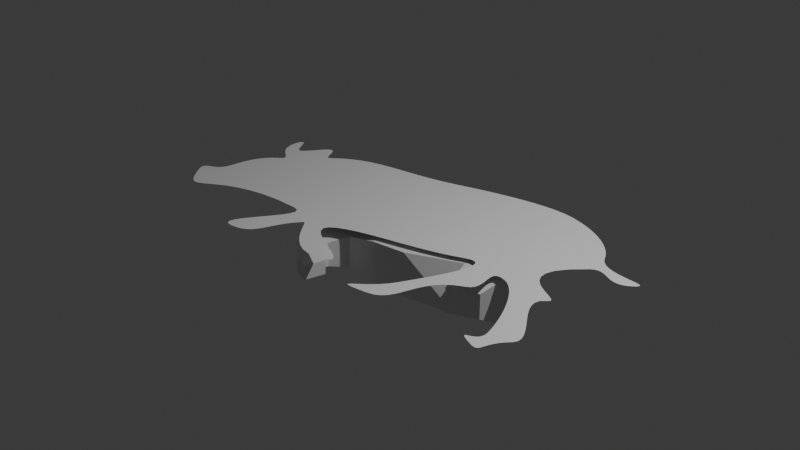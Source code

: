 # Source: cerdo.blend  (saved by Blender 4.2.66; exported with 4.5.12 LTS)
import bpy
from mathutils import Matrix  # noqa: F401  (used for matrix-valued properties, if any)

bpy.ops.wm.read_factory_settings(use_empty=True)
scene = bpy.context.scene
scene.name = 'Scene'

# ---- collections
col_collection = bpy.data.collections.new('Collection'); scene.collection.children.link(col_collection)

# ---- materials (node trees are filled in below, after node groups)
mat_material = bpy.data.materials.new('Material')
mat_material.alpha_threshold = 0.0
mat_material.use_transparent_shadow = False
mat_material.roughness = 0.5
mat_material.line_color = (0.0, 0.0, 0.0, 1.0)

# ---- material node trees
mat_material.use_nodes = True; mat_material.node_tree.nodes.clear()
_N = mat_material.node_tree.nodes; _L = mat_material.node_tree.links
n0 = _N.new('ShaderNodeOutputMaterial'); n0.name = 'Material Output'; n0.location = (300, 300)
n1 = _N.new('ShaderNodeBsdfPrincipled'); n1.name = 'Principled BSDF'; n1.location = (10, 300)
n1.inputs[3].default_value = 1.45
_L.new(n1.outputs[0], n0.inputs[0])
n0.is_active_output = True

# ---- world
world_world = bpy.data.worlds.new('World'); scene.world = world_world
world_world.use_nodes = True; world_world.node_tree.nodes.clear()
_N = world_world.node_tree.nodes; _L = world_world.node_tree.links
n0 = _N.new('ShaderNodeOutputWorld'); n0.name = 'World Output'; n0.location = (300, 300)
n1 = _N.new('ShaderNodeBackground'); n1.name = 'Background'; n1.location = (10, 300)
n1.inputs[0].default_value = (0.05088, 0.05088, 0.05088, 1.0)
_L.new(n1.outputs[0], n0.inputs[0])
n0.is_active_output = True
world_world.color = (0.05088, 0.05088, 0.05088)
world_world.use_sun_shadow = False
world_world.sun_shadow_jitter_overblur = 0.0

# ---- cameras
cam_camera = bpy.data.cameras.new('Camera')
cam_camera.clip_end = 100.0
cam_camera.ortho_scale = 7.314

# ---- lights
light_light = bpy.data.lights.new('Light', 'POINT')
light_light.transmission_factor = 0.0
light_light.use_soft_falloff = False
light_light.energy = 1000.0
light_light.shadow_soft_size = 0.1
light_light.shadow_maximum_resolution = 0.006
light_light.use_absolute_resolution = True

# ---- meshes
me_cube = bpy.data.meshes.new('Cube')
me_cube.from_pydata([(1.0, 0.9966, 1.027), (1.0, 1.0, -0.7565), (1.0, -1.2, 0.5229), (0.9354, -1.456, -1.277), (-1.0, 0.9966, 1.027), (-1.0, 1.0, -0.7565), (-1.0, -1.2, 0.5229), (-1.0, -1.562, -0.5391), (1.0, 2.625, 1.45), (1.0, 2.501, -0.4525), (-1.0, 2.625, 1.45), (-1.0, 2.501, -0.4525), (0.7179, 3.716, 1.559), (0.7179, 3.838, -0.001173), (-0.7179, 3.716, 1.559), (-0.7179, 3.838, -0.001173), (0.7179, 6.097, 1.392), (0.7179, 5.876, 0.3069), (-0.7179, 6.097, 1.392), (-0.7179, 5.876, 0.3069), (1.0, -3.646, 0.5229), (1.0, -3.37, -1.054), (-1.0, -3.646, 0.5229), (-1.0, -3.37, -1.054), (0.5526, 4.545, -0.5996), (-0.5526, 4.545, -0.5996), (0.5526, 5.809, -0.9337), (-0.5526, 5.809, -0.9337), (0.358, 4.609, -1.263), (-0.358, 4.609, -1.263), (0.358, 5.291, -1.863), (-0.358, 5.291, -1.863), (0.3152, 4.115, -1.598), (-0.3152, 4.115, -1.598), (0.3152, 4.645, -2.427), (-0.3152, 4.645, -2.427), (0.5589, -1.331, -1.883), (-0.5589, -1.331, -1.883), (0.5589, -2.728, -1.787), (-0.5589, -2.728, -1.787)], [], [(0, 4, 6, 2), (7, 3, 36, 37), (7, 6, 4, 5), (5, 1, 3, 7), (1, 0, 2, 3), (4, 0, 8, 10), (10, 8, 12, 14), (0, 1, 9, 8), (5, 4, 10, 11), (1, 5, 11, 9), (12, 13, 17, 16), (8, 9, 13, 12), (11, 10, 14, 15), (9, 11, 15, 13), (19, 18, 16, 17), (15, 14, 18, 19), (17, 13, 24, 26), (14, 12, 16, 18), (21, 20, 22, 23), (2, 6, 22, 20), (3, 2, 20, 21), (6, 7, 23, 22), (27, 26, 30, 31), (19, 17, 26, 27), (15, 19, 27, 25), (13, 15, 25, 24), (30, 28, 32, 34), (26, 24, 28, 30), (24, 25, 29, 28), (25, 27, 31, 29), (32, 33, 35, 34), (28, 29, 33, 32), (29, 31, 35, 33), (31, 30, 34, 35), (37, 36, 38, 39), (23, 7, 37, 39), (21, 23, 39, 38), (3, 21, 38, 36)])
_uv = me_cube.uv_layers.new(name='UVMap')
_uv.uv.foreach_set('vector', [0.625, 0.5, 0.875, 0.5, 0.875, 0.75, 0.625, 0.75, 0.125, 0.75, 0.375, 0.75, 0.375, 0.75, 0.125, 0.75, 0.375, 0.0, 0.625, 0.0, 0.625, 0.25, 0.375, 0.25, 0.125, 0.5, 0.375, 0.5, 0.375, 0.75, 0.125, 0.75, 0.375, 0.5, 0.625, 0.5, 0.625, 0.75, 0.375, 0.75, 0.875, 0.5, 0.625, 0.5, 0.625, 0.5, 0.875, 0.5, 0.875, 0.5, 0.625, 0.5, 0.625, 0.5, 0.875, 0.5, 0.625, 0.5, 0.375, 0.5, 0.375, 0.5, 0.625, 0.5, 0.375, 0.25, 0.625, 0.25, 0.625, 0.25, 0.375, 0.25, 0.375, 0.5, 0.125, 0.5, 0.125, 0.5, 0.375, 0.5, 0.625, 0.5, 0.375, 0.5, 0.375, 0.5, 0.625, 0.5, 0.625, 0.5, 0.375, 0.5, 0.375, 0.5, 0.625, 0.5, 0.375, 0.25, 0.625, 0.25, 0.625, 0.25, 0.375, 0.25, 0.375, 0.5, 0.125, 0.5, 0.125, 0.5, 0.375, 0.5, 0.375, 0.25, 0.625, 0.25, 0.625, 0.5, 0.375, 0.5, 0.375, 0.25, 0.625, 0.25, 0.625, 0.25, 0.375, 0.25, 0.375, 0.5, 0.375, 0.5, 0.375, 0.5, 0.375, 0.5, 0.875, 0.5, 0.625, 0.5, 0.625, 0.5, 0.875, 0.5, 0.375, 0.75, 0.625, 0.75, 0.625, 1.0, 0.375, 1.0, 0.625, 0.75, 0.875, 0.75, 0.875, 0.75, 0.625, 0.75, 0.375, 0.75, 0.625, 0.75, 0.625, 0.75, 0.375, 0.75, 0.625, 0.0, 0.375, 0.0, 0.375, 0.0, 0.625, 0.0, 0.375, 0.25, 0.375, 0.5, 0.375, 0.5, 0.375, 0.25, 0.375, 0.25, 0.375, 0.5, 0.375, 0.5, 0.375, 0.25, 0.375, 0.25, 0.375, 0.25, 0.375, 0.25, 0.375, 0.25, 0.375, 0.5, 0.125, 0.5, 0.125, 0.5, 0.375, 0.5, 0.375, 0.5, 0.375, 0.5, 0.375, 0.5, 0.375, 0.5, 0.375, 0.5, 0.375, 0.5, 0.375, 0.5, 0.375, 0.5, 0.375, 0.5, 0.125, 0.5, 0.125, 0.5, 0.375, 0.5, 0.375, 0.25, 0.375, 0.25, 0.375, 0.25, 0.375, 0.25, 0.375, 0.5, 0.125, 0.5, 0.125, 0.5, 0.375, 0.5, 0.375, 0.5, 0.125, 0.5, 0.125, 0.5, 0.375, 0.5, 0.375, 0.25, 0.375, 0.25, 0.375, 0.25, 0.375, 0.25, 0.375, 0.25, 0.375, 0.5, 0.375, 0.5, 0.375, 0.25, 0.125, 0.75, 0.375, 0.75, 0.375, 0.75, 0.125, 0.75, 0.375, 0.0, 0.375, 0.0, 0.375, 0.0, 0.375, 0.0, 0.375, 0.75, 0.375, 1.0, 0.375, 1.0, 0.375, 0.75, 0.375, 0.75, 0.375, 0.75, 0.375, 0.75, 0.375, 0.75])
me_cube.materials.append(mat_material)
me_cube.use_mirror_vertex_groups = False
me_cube.update()

# ---- curves / text
cu_beziercurve = bpy.data.curves.new('BezierCurve', 'CURVE')
cu_beziercurve.dimensions = '3D'
_sp = cu_beziercurve.splines.new('BEZIER'); _sp.bezier_points.add(35)
_sp.bezier_points.foreach_set('co', [-0.9761, -2.427, -0.6221, -0.9761, -2.268, -0.3309, -0.9761, -2.126, 0.08691, -0.9761, -2.044, 0.3148, -0.9761, -1.933, 0.5395, -0.9761, -1.819, 0.6406, -0.9761, -1.711, 0.5285, -0.9761, -1.055, 0.7826, -0.9761, -0.06337, 1.094, -0.9761, 0.7762, 1.316, -0.9761, 1.411, 1.208, -0.9761, 1.908, 0.8171, -0.9761, 2.249, 0.6236, -0.9761, 2.501, 0.6224, -0.9761, 2.242, 0.5461, -0.9761, 1.957, 0.6266, -0.9761, 1.927, 0.3879, -0.9761, 1.452, -0.2463, -0.9761, 1.449, -0.4704, -0.9761, 1.206, -0.8388, -0.9761, 1.027, -1.177, -0.9761, 0.8789, -1.276, -0.9761, 0.6396, -1.279, -0.9761, 0.8599, -1.052, -0.9761, 1.103, -0.5464, -0.9761, 1.081, -0.1508, -0.9761, 0.6727, -0.3433, -1.114, -0.1978, -0.486, -1.114, -0.3297, -0.7946, -1.114, 0.02353, -0.9655, -1.114, 0.1906, -1.125, -1.114, -0.3069, -1.057, -1.114, -0.6221, -0.6237, -1.114, -1.237, -0.7072, -1.114, -1.758, -0.7718, -1.114, -2.278, -0.9047])
_sp.bezier_points.foreach_set('handle_left', [-1.085, -2.51, -0.6848, -1.085, -2.306, -0.4279, -1.085, -2.217, 0.03591, -1.085, -2.108, 0.2334, -1.085, -1.935, 0.4356, -1.085, -1.919, 0.6689, -1.085, -1.792, 0.5939, -1.085, -1.146, 0.7321, -1.085, -0.1542, 1.044, -1.085, 0.6723, 1.316, -1.085, 1.33, 1.273, -1.085, 1.876, 0.9159, -1.116, 2.121, 0.5879, -1.019, 2.488, 0.6611, -1.085, 2.331, 0.5994, -1.085, 2.046, 0.68, -1.085, 1.915, 0.4912, -1.085, 1.493, -0.1505, -1.085, 1.462, -0.3673, -1.085, 1.297, -0.7889, -1.085, 1.13, -1.167, -1.085, 0.9824, -1.266, -1.085, 0.6289, -1.383, -1.085, 0.8492, -1.155, -1.085, 1.092, -0.6498, -1.085, 1.18, -0.1851, -1.185, 0.8556, -0.264, -1.233, -0.0852, -0.4953, -1.265, -0.3423, -0.6516, -1.265, 0.0109, -0.8225, -1.172, 0.2091, -1.073, -1.265, -0.1642, -1.072, -1.316, -0.6152, -0.8153, -1.217, -1.14, -0.698, -1.292, -1.627, -0.6647, -1.167, -2.236, -0.8775])
_sp.bezier_points.foreach_set('handle_right', [-0.8672, -2.344, -0.5593, -0.8672, -2.231, -0.2339, -0.8672, -2.035, 0.1379, -0.8672, -1.979, 0.3962, -0.8672, -1.931, 0.6434, -0.8672, -1.719, 0.6123, -0.8672, -1.63, 0.4631, -0.8672, -0.9638, 0.8331, -0.8672, 0.0275, 1.145, -0.8672, 0.8802, 1.316, -0.8672, 1.493, 1.144, -0.8672, 1.94, 0.7182, -0.8364, 2.377, 0.6593, -0.9335, 2.513, 0.5837, -0.8672, 2.153, 0.4927, -0.8672, 1.868, 0.5732, -0.8672, 1.939, 0.2847, -0.8672, 1.412, -0.3422, -0.8672, 1.436, -0.5736, -0.8672, 1.114, -0.8888, -0.8672, 0.9236, -1.187, -0.8672, 0.7755, -1.286, -0.8672, 0.6504, -1.176, -0.8672, 0.8707, -0.9481, -0.8672, 1.114, -0.443, -0.8672, 0.9834, -0.1164, -0.7673, 0.4897, -0.4226, -0.9959, -0.3104, -0.4767, -0.9638, -0.3171, -0.9376, -0.9638, 0.03615, -1.108, -1.057, 0.1721, -1.177, -0.9638, -0.4496, -1.041, -0.9133, -0.6291, -0.4321, -1.012, -1.335, -0.7165, -0.9367, -1.889, -0.8789, -1.062, -2.32, -0.932])
for _p, _l, _r in zip(_sp.bezier_points, ['ALIGNED', 'ALIGNED', 'ALIGNED', 'ALIGNED', 'ALIGNED', 'ALIGNED', 'ALIGNED', 'ALIGNED', 'ALIGNED', 'ALIGNED', 'ALIGNED', 'ALIGNED', 'ALIGNED', 'ALIGNED', 'ALIGNED', 'ALIGNED', 'ALIGNED', 'ALIGNED', 'ALIGNED', 'ALIGNED', 'ALIGNED', 'ALIGNED', 'ALIGNED', 'ALIGNED', 'ALIGNED', 'ALIGNED', 'ALIGNED', 'ALIGNED', 'ALIGNED', 'ALIGNED', 'ALIGNED', 'ALIGNED', 'ALIGNED', 'ALIGNED', 'ALIGNED', 'ALIGNED'], ['ALIGNED', 'ALIGNED', 'ALIGNED', 'ALIGNED', 'ALIGNED', 'ALIGNED', 'ALIGNED', 'ALIGNED', 'ALIGNED', 'ALIGNED', 'ALIGNED', 'ALIGNED', 'ALIGNED', 'ALIGNED', 'ALIGNED', 'ALIGNED', 'ALIGNED', 'ALIGNED', 'ALIGNED', 'ALIGNED', 'ALIGNED', 'ALIGNED', 'ALIGNED', 'ALIGNED', 'ALIGNED', 'ALIGNED', 'ALIGNED', 'ALIGNED', 'ALIGNED', 'ALIGNED', 'ALIGNED', 'ALIGNED', 'ALIGNED', 'ALIGNED', 'ALIGNED', 'ALIGNED']): _p.handle_left_type = _l; _p.handle_right_type = _r
_sp.order_u = 0
_sp.order_v = 0
_sp.use_cyclic_u = True
cu_beziercurve.use_path = True
cu_beziercurve.fill_mode = 'FULL'
cu_beziercurve_001 = bpy.data.curves.new('BezierCurve.001', 'CURVE')
cu_beziercurve_001.dimensions = '3D'
_sp = cu_beziercurve_001.splines.new('BEZIER'); _sp.bezier_points.add(43)
_sp.bezier_points.foreach_set('co', [1.192e-07, -0.3467, -0.2774, 1.192e-07, -0.09979, -0.3913, 1.192e-07, 0.1534, -0.6572, 1.192e-07, -0.2169, -0.6509, 1.192e-07, -0.4828, -0.5021, 1.192e-07, -0.6473, -0.2616, 1.192e-07, -0.7233, -0.6477, 1.192e-07, -0.891, -0.8281, 1.192e-07, -1.157, -0.8059, 1.192e-07, -0.9765, -0.6065, 1.192e-07, -0.9575, -0.135, 1.192e-07, -1.594, -0.2584, 1.192e-07, -2.261, -0.4515, 1.192e-07, -2.487, -0.2133, 1.192e-07, -2.327, -0.01187, 1.192e-07, -2.24, 0.3911, 1.192e-07, -2.135, 0.708, 1.192e-07, -2.289, 0.8691, 1.192e-07, -2.219, 1.028, 1.192e-07, -2.029, 0.9076, 1.192e-07, -1.874, 1.113, 1.192e-07, -1.7, 1.003, 1.192e-07, -0.9306, 1.306, 1.192e-07, 0.1645, 1.645, 1.192e-07, 1.206, 1.784, 1.192e-07, 2.051, 1.167, 1.192e-07, 2.472, 1.079, 1.192e-07, 2.241, 1.025, 1.192e-07, 1.946, 1.06, 1.192e-07, 1.813, 0.531, 1.192e-07, 2.063, 0.2208, 1.192e-07, 2.152, -0.1242, 1.192e-07, 2.298, -0.4882, 1.192e-07, 2.222, -0.7066, 1.192e-07, 1.991, -0.7287, 1.192e-07, 2.076, -0.5357, 1.192e-07, 1.541, 0.3189, 1.192e-07, 1.439, -0.04191, 1.192e-07, 1.161, -0.3268, 1.192e-07, 0.9754, -0.7369, 1.192e-07, 0.6905, -0.7863, 1.192e-07, 1.032, -0.266, 1.192e-07, 1.067, 0.3455, 2.024e-17, -0.2082, -0.01506])
_sp.bezier_points.foreach_set('handle_left', [1.192e-07, -0.3415, -0.1837, 1.192e-07, -0.1783, -0.3399, 1.192e-07, 0.2406, -0.6224, 1.192e-07, -0.1249, -0.6693, 1.192e-07, -0.3908, -0.5206, 1.192e-07, -0.5871, -0.1896, 1.192e-07, -0.7297, -0.5541, 1.192e-07, -0.7978, -0.8386, 1.192e-07, -1.145, -0.899, 1.192e-07, -1.027, -0.6855, 1.192e-07, -0.8718, -0.1733, 1.192e-07, -1.508, -0.2967, 1.192e-07, -2.176, -0.4898, 1.192e-07, -2.506, -0.2535, 1.192e-07, -2.4, -0.07149, 1.192e-07, -2.312, 0.3315, 1.192e-07, -2.132, 0.6142, 1.192e-07, -2.278, 0.776, 1.192e-07, -2.237, 1.121, 1.192e-07, -2.12, 0.9285, 1.192e-07, -1.965, 1.134, 1.192e-07, -1.791, 1.023, 1.192e-07, -1.024, 1.301, 1.192e-07, 0.08661, 1.593, 1.192e-07, 1.117, 1.814, 1.192e-07, 2.054, 1.261, 1.192e-07, 2.475, 1.172, 1.192e-07, 2.317, 1.079, 1.192e-07, 2.018, 1.165, 1.192e-07, 2.009, 0.8207, 1.192e-07, 2.116, 0.2985, 1.192e-07, 2.155, -0.03041, 1.192e-07, 2.39, -0.4703, 1.192e-07, 2.313, -0.7293, 1.192e-07, 2.042, -0.7805, 1.192e-07, 2.05, -0.699, 1.192e-07, 1.578, 0.3416, 1.192e-07, 1.549, 0.08115, 1.192e-07, 1.108, -0.2623, 1.192e-07, 1.075, -0.6049, 1.192e-07, 0.7294, -0.8244, 1.192e-07, 0.9728, -0.4203, 1.192e-07, 1.177, 0.2226, 4.531e-08, 1.303, 0.1464])
_sp.bezier_points.foreach_set('handle_right', [1.192e-07, -0.353, -0.3921, 1.192e-07, -0.003613, -0.4543, 1.192e-07, 0.04664, -0.6997, 1.192e-07, -0.3296, -0.6282, 1.192e-07, -0.5954, -0.4795, 1.192e-07, -0.7211, -0.3497, 1.192e-07, -0.7155, -0.7624, 1.192e-07, -1.005, -0.8152, 1.192e-07, -1.171, -0.6919, 1.192e-07, -0.9145, -0.5098, 1.192e-07, -1.062, -0.08804, 1.192e-07, -1.699, -0.2115, 1.192e-07, -2.366, -0.4045, 1.192e-07, -2.437, -0.1098, 1.192e-07, -2.239, 0.06117, 1.192e-07, -2.151, 0.4641, 1.192e-07, -2.139, 0.8228, 1.192e-07, -2.303, 0.9832, 1.192e-07, -2.197, 0.9157, 1.192e-07, -1.917, 0.882, 1.192e-07, -1.762, 1.088, 1.192e-07, -1.588, 0.977, 1.192e-07, -0.8159, 1.313, 1.192e-07, 0.2599, 1.709, 1.192e-07, 1.315, 1.748, 1.192e-07, 2.047, 1.052, 1.192e-07, 2.468, 0.9636, 1.192e-07, 2.147, 0.9578, 1.192e-07, 1.882, 0.9643, 1.192e-07, 1.764, 0.4582, 1.192e-07, 2.014, 0.148, 1.192e-07, 2.149, -0.212, 1.192e-07, 2.211, -0.5049, 1.192e-07, 2.137, -0.6853, 1.192e-07, 1.877, -0.6132, 1.192e-07, 2.122, -0.2463, 1.192e-07, 1.291, 0.1661, 1.192e-07, 1.384, -0.1028, 1.192e-07, 1.214, -0.3896, 1.192e-07, 0.9261, -0.8023, 1.192e-07, 0.5722, -0.6707, 1.192e-07, 1.092, -0.1116, 1.192e-07, 0.9557, 0.4684, -4.883e-09, -0.3711, -0.03247])
for _p, _l, _r in zip(_sp.bezier_points, ['ALIGNED', 'ALIGNED', 'ALIGNED', 'ALIGNED', 'ALIGNED', 'ALIGNED', 'ALIGNED', 'ALIGNED', 'ALIGNED', 'ALIGNED', 'ALIGNED', 'ALIGNED', 'ALIGNED', 'ALIGNED', 'ALIGNED', 'ALIGNED', 'ALIGNED', 'ALIGNED', 'ALIGNED', 'ALIGNED', 'ALIGNED', 'ALIGNED', 'ALIGNED', 'ALIGNED', 'ALIGNED', 'ALIGNED', 'ALIGNED', 'ALIGNED', 'ALIGNED', 'ALIGNED', 'ALIGNED', 'ALIGNED', 'ALIGNED', 'ALIGNED', 'ALIGNED', 'ALIGNED', 'ALIGNED', 'ALIGNED', 'ALIGNED', 'ALIGNED', 'ALIGNED', 'ALIGNED', 'ALIGNED', 'ALIGNED'], ['ALIGNED', 'ALIGNED', 'ALIGNED', 'ALIGNED', 'ALIGNED', 'ALIGNED', 'ALIGNED', 'ALIGNED', 'ALIGNED', 'ALIGNED', 'ALIGNED', 'ALIGNED', 'ALIGNED', 'ALIGNED', 'ALIGNED', 'ALIGNED', 'ALIGNED', 'ALIGNED', 'ALIGNED', 'ALIGNED', 'ALIGNED', 'ALIGNED', 'ALIGNED', 'ALIGNED', 'ALIGNED', 'ALIGNED', 'ALIGNED', 'ALIGNED', 'ALIGNED', 'ALIGNED', 'ALIGNED', 'ALIGNED', 'ALIGNED', 'ALIGNED', 'ALIGNED', 'ALIGNED', 'ALIGNED', 'ALIGNED', 'ALIGNED', 'ALIGNED', 'ALIGNED', 'ALIGNED', 'ALIGNED', 'ALIGNED']): _p.handle_left_type = _l; _p.handle_right_type = _r
_sp.order_u = 0
_sp.order_v = 0
_sp.use_cyclic_u = True
cu_beziercurve_001.use_path = True
cu_beziercurve_001.fill_mode = 'FULL'
cu_beziercurve_002 = bpy.data.curves.new('BezierCurve.002', 'CURVE')
cu_beziercurve_002.dimensions = '2D'
_sp = cu_beziercurve_002.splines.new('BEZIER'); _sp.bezier_points.add(24)
_sp.bezier_points.foreach_set('co', [0.7392, -0.2516, 0.0, 1.253, -0.4813, 0.0, 0.772, -0.5196, 0.0, 0.8759, -1.258, 0.0, 1.117, -1.98, 0.0, 0.8705, -2.248, 0.0, 0.8759, -2.029, 0.0, 0.3673, -1.247, 0.0, 0.2142, -1.592, 0.0, -0.3273, -2.313, 0.0, -0.2726, -1.991, 0.0, -0.1796, -1.209, 0.0, -1.481, -1.663, 0.0, -1.071, -2.182, 0.0, -1.82, -1.827, 0.0, -2.258, -2.401, 0.0, -2.149, -1.684, 0.0, -3.516, -2.002, 0.0, -3.499, -1.488, 0.0, -3.363, -0.8532, 0.0, -3.45, -0.5141, 0.0, -3.144, -0.4758, 0.0, -2.892, -0.5743, 0.0, -1.405, -0.05469, 0.0, -0.01726, 0.2188, 0.0])
_sp.bezier_points.foreach_set('handle_left', [0.651, -0.06866, 0.0, 1.399, -0.3399, 0.0, 0.9178, -0.3782, 0.0, 1.046, -1.147, 0.0, 1.254, -1.83, 0.0, 1.06, -2.32, 0.0, 0.9293, -2.225, 0.0, 0.5626, -1.303, 0.0, 0.3904, -1.506, 0.0, 0.009436, -2.251, 0.0, -0.4162, -2.302, 0.0, 0.1268, -1.056, 0.0, -1.184, -1.493, 0.0, -0.7566, -2.047, 0.0, -1.783, -1.779, 0.0, -1.918, -2.361, 0.0, -1.806, -1.687, 0.0, -3.275, -2.246, 0.0, -3.503, -1.83, 0.0, -3.07, -1.031, 0.0, -3.514, -0.42, 0.0, -3.33, -0.7634, 0.0, -2.971, -0.6534, 0.0, -2.074, -0.284, 0.0, -0.4299, 0.298, 0.0])
_sp.bezier_points.foreach_set('handle_right', [0.8692, -0.5211, 0.0, 1.039, -0.6897, 0.0, 0.1361, -1.137, 0.0, 0.6382, -1.412, 0.0, 0.9253, -2.189, 0.0, 0.6058, -2.146, 0.0, 0.8014, -1.756, 0.0, 0.09474, -1.169, 0.0, -0.2237, -1.805, 0.0, -0.806, -2.402, 0.0, -0.06849, -1.549, 0.0, -0.6153, -1.426, 0.0, -1.904, -1.904, 0.0, -1.518, -2.375, 0.0, -2.047, -2.117, 0.0, -2.624, -2.444, 0.0, -3.301, -1.677, 0.0, -3.935, -1.577, 0.0, -3.494, -0.8907, 0.0, -3.592, -0.7144, 0.0, -3.3, -0.7354, 0.0, -2.999, -0.2511, 0.0, -2.502, -0.1835, 0.0, -1.184, 0.02082, 0.0, 0.3954, 0.1395, 0.0])
for _p, _l, _r in zip(_sp.bezier_points, ['ALIGNED', 'ALIGNED', 'ALIGNED', 'ALIGNED', 'ALIGNED', 'ALIGNED', 'ALIGNED', 'ALIGNED', 'ALIGNED', 'ALIGNED', 'ALIGNED', 'ALIGNED', 'ALIGNED', 'ALIGNED', 'ALIGNED', 'ALIGNED', 'ALIGNED', 'ALIGNED', 'ALIGNED', 'ALIGNED', 'ALIGNED', 'ALIGNED', 'ALIGNED', 'ALIGNED', 'ALIGNED'], ['ALIGNED', 'ALIGNED', 'ALIGNED', 'ALIGNED', 'ALIGNED', 'ALIGNED', 'ALIGNED', 'ALIGNED', 'ALIGNED', 'ALIGNED', 'ALIGNED', 'ALIGNED', 'ALIGNED', 'ALIGNED', 'ALIGNED', 'ALIGNED', 'ALIGNED', 'ALIGNED', 'ALIGNED', 'ALIGNED', 'ALIGNED', 'ALIGNED', 'ALIGNED', 'ALIGNED', 'ALIGNED']): _p.handle_left_type = _l; _p.handle_right_type = _r
_sp.order_u = 0
_sp.order_v = 0
_sp.use_cyclic_u = True
cu_beziercurve_002.use_path = True
cu_beziercurve_002.fill_mode = 'FRONT'

# ---- objects
ob_cube = bpy.data.objects.new('Cube', me_cube)
ob_light = bpy.data.objects.new('Light', light_light)
ob_camera = bpy.data.objects.new('Camera', cam_camera)
ob_beziercurve = bpy.data.objects.new('BezierCurve', cu_beziercurve)
ob_beziercurve_001 = bpy.data.objects.new('BezierCurve.001', cu_beziercurve_001)
ob_empty = bpy.data.objects.new('Empty', None)
ob_beziercurve_002 = bpy.data.objects.new('BezierCurve.002', cu_beziercurve_002)

# ---- transforms, parenting, visibility, modifiers, constraints
ob_cube.location = (0.6532, -0.1489, -0.2917)
ob_cube.rotation_euler = (-1.933, 1.571, 0.0)
ob_cube.scale = (0.2426, 0.2426, 0.2426)
ob_cube.lock_rotations_4d = False
ob_cube.empty_display_type = 'ARROWS'
ob_cube.lineart.crease_threshold = 0.0
ob_light.location = (4.076, 1.005, 5.904)
ob_light.rotation_euler = (0.6503, 0.05522, 1.866)
ob_light.lock_rotations_4d = False
ob_light.empty_display_type = 'ARROWS'
ob_light.color = (0.0, 0.0, 0.0, 0.0)
ob_light.lineart.crease_threshold = 0.0
ob_camera.location = (7.359, -6.926, 4.958)
ob_camera.rotation_euler = (1.109, 0.0, 0.8149)
ob_camera.lock_rotations_4d = False
ob_camera.empty_display_type = 'ARROWS'
ob_camera.color = (0.0, 0.0, 0.0, 0.0)
ob_camera.display_type = 'WIRE'
ob_camera.lineart.crease_threshold = 0.0
ob_beziercurve.location = (0.0, 0.0, 0.0)
ob_beziercurve_001.location = (0.0, 0.0, -0.471)
ob_empty.location = (0.0, 0.0, 0.0)
ob_empty.empty_display_type = 'IMAGE'
ob_empty.empty_display_size = 5.0
ob_empty.use_empty_image_alpha = True
ob_empty.color = (1.0, 1.0, 1.0, 0.1339)
ob_beziercurve_002.location = (1.214, 1.077, 0.0)

# ---- collection membership
col_collection.objects.link(ob_cube)
col_collection.objects.link(ob_light)
col_collection.objects.link(ob_camera)
col_collection.objects.link(ob_beziercurve)
col_collection.objects.link(ob_beziercurve_001)
col_collection.objects.link(ob_empty)
col_collection.objects.link(ob_beziercurve_002)

# ---- scene / render settings (as saved in the file)
scene.camera = ob_camera
scene.frame_start = 1; scene.frame_end = 250; scene.frame_set(1)
scene.render.engine = 'BLENDER_EEVEE_NEXT'
scene.cycles.sampling_pattern = 'TABULATED_SOBOL'
bpy.context.view_layer.update()

